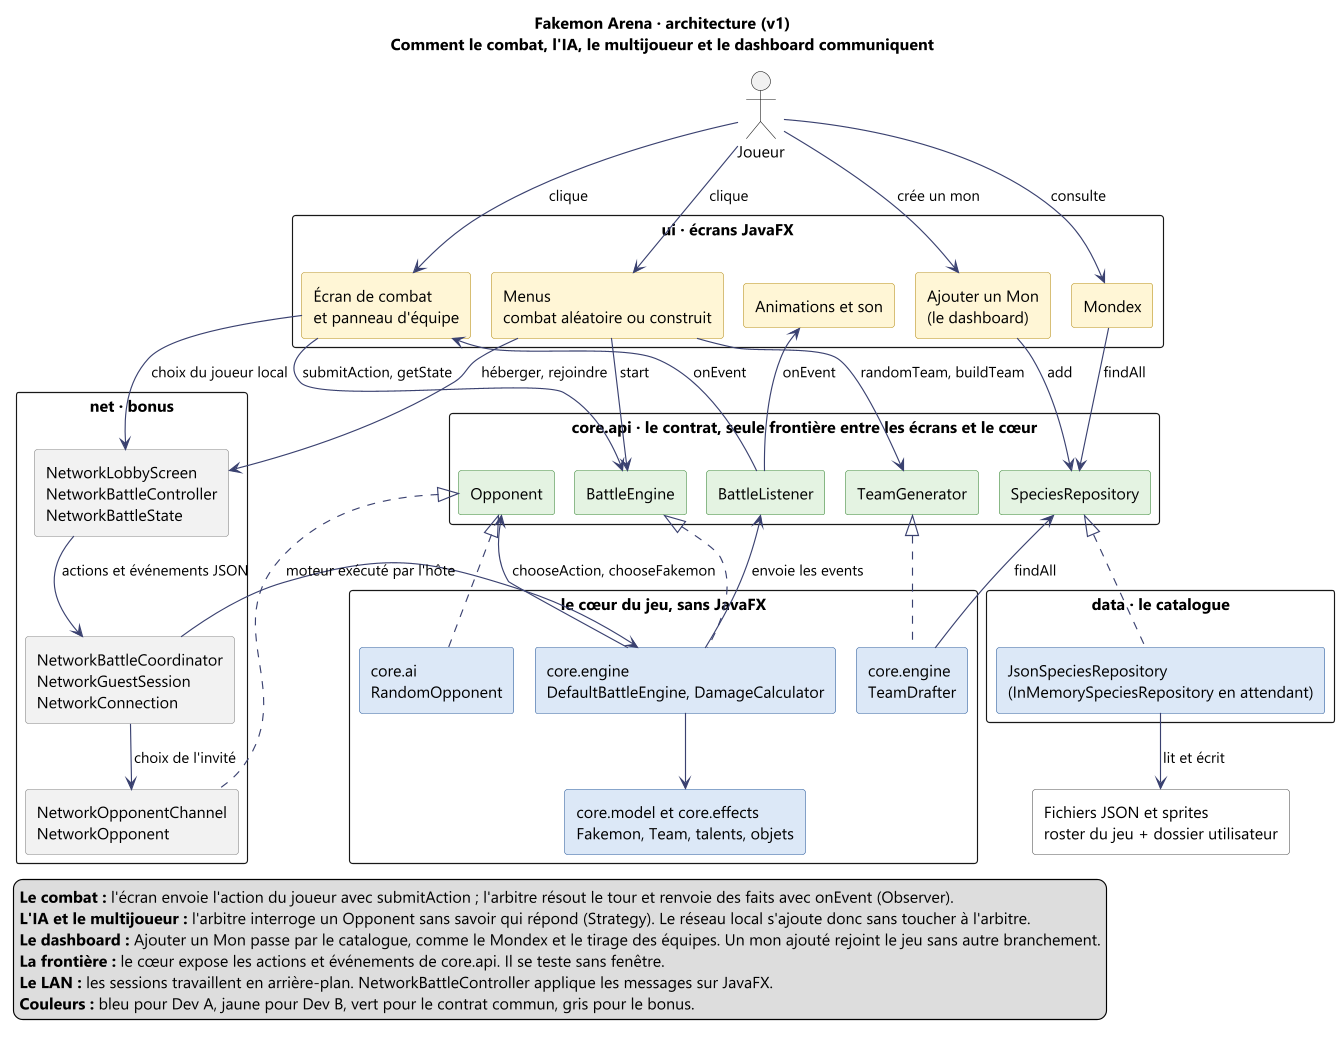

The diagram above was rendered by PlantUML. Its source (embedded in the PNG):
@startuml architecture
!pragma layout smetana
skinparam dpi 110
skinparam shadowing false
skinparam defaultFontName "Segoe UI"
skinparam packageStyle rectangle
skinparam ArrowColor #3A4170
skinparam componentStyle rectangle
skinparam rectangle {
  BackgroundColor<<devA>> #DCE8F7
  BorderColor<<devA>> #2F5F9E
  BackgroundColor<<devB>> #FFF6D6
  BorderColor<<devB>> #B8901A
  BackgroundColor<<contrat>> #E4F3E2
  BorderColor<<contrat>> #3E8A3A
  BackgroundColor<<bonus>> #F2F2F2
  BorderColor<<bonus>> #888888
  BackgroundColor<<fichiers>> #FFFFFF
  BorderColor<<fichiers>> #555555
}
hide stereotype
title Fakemon Arena · architecture (v1)\nComment le combat, l'IA, le multijoueur et le dashboard communiquent

actor "Joueur" as Joueur

package "ui · écrans JavaFX" {
  rectangle "Menus\ncombat aléatoire ou construit" as Menus <<devB>>
  rectangle "Écran de combat\net panneau d'équipe" as Combat <<devB>>
  rectangle "Animations et son" as Son <<devB>>
  rectangle "Mondex" as Mondex <<devB>>
  rectangle "Ajouter un Mon\n(le dashboard)" as Dashboard <<devB>>
}

package "core.api · le contrat, seule frontière entre les écrans et le cœur" {
  rectangle "TeamGenerator" as ITeam <<contrat>>
  rectangle "BattleEngine" as IEngine <<contrat>>
  rectangle "BattleListener" as IListener <<contrat>>
  rectangle "Opponent" as IOpponent <<contrat>>
  rectangle "SpeciesRepository" as IRepo <<contrat>>
}

package "le cœur du jeu, sans JavaFX" {
  rectangle "core.engine\nTeamDrafter" as Generator <<devA>>
  rectangle "core.engine\nDefaultBattleEngine, DamageCalculator" as Engine <<devA>>
  rectangle "core.model et core.effects\nFakemon, Team, talents, objets" as Model <<devA>>
  rectangle "core.ai\nRandomOpponent" as AI <<devA>>
}

package "net · bonus" {
  rectangle "NetworkOpponentChannel\nNetworkOpponent" as Net <<bonus>>
  rectangle "NetworkBattleCoordinator\nNetworkGuestSession\nNetworkConnection" as Sessions <<bonus>>
  rectangle "NetworkLobbyScreen\nNetworkBattleController\nNetworkBattleState" as LanView <<bonus>>
}

package "data · le catalogue" {
  rectangle "JsonSpeciesRepository\n(InMemorySpeciesRepository en attendant)" as Repo <<devA>>
}

rectangle "Fichiers JSON et sprites\nroster du jeu + dossier utilisateur" as Files <<fichiers>>

Joueur --> Menus : clique
Joueur --> Combat : clique
Joueur --> Mondex : consulte
Joueur --> Dashboard : crée un mon

Menus --> ITeam : randomTeam, buildTeam
Menus --> IEngine : start
Combat --> IEngine : submitAction, getState
IListener --> Combat : onEvent
IListener --> Son : onEvent
Mondex --> IRepo : findAll
Dashboard --> IRepo : add

Generator .up.|> ITeam
Engine .up.|> IEngine
Engine --> IListener : envoie les events
Engine --> IOpponent : chooseAction, chooseFakemon
Generator --> IRepo : findAll
Engine --> Model

AI .up.|> IOpponent
Net .up.|> IOpponent
Menus --> LanView : héberger, rejoindre
Combat --> LanView : choix du joueur local
LanView --> Sessions : actions et événements JSON
Sessions --> Engine : moteur exécuté par l'hôte
Sessions --> Net : choix de l'invité
Repo .up.|> IRepo
Repo --> Files : lit et écrit

legend bottom left
  <b>Le combat :</b> l'écran envoie l'action du joueur avec submitAction ; l'arbitre résout le tour et renvoie des faits avec onEvent (Observer).
  <b>L'IA et le multijoueur :</b> l'arbitre interroge un Opponent sans savoir qui répond (Strategy). Le réseau local s'ajoute donc sans toucher à l'arbitre.
  <b>Le dashboard :</b> Ajouter un Mon passe par le catalogue, comme le Mondex et le tirage des équipes. Un mon ajouté rejoint le jeu sans autre branchement.
  <b>La frontière :</b> le cœur expose les actions et événements de core.api. Il se teste sans fenêtre.
  <b>Le LAN :</b> les sessions travaillent en arrière-plan. NetworkBattleController applique les messages sur JavaFX.
  <b>Couleurs :</b> bleu pour Dev A, jaune pour Dev B, vert pour le contrat commun, gris pour le bonus.
endlegend
@enduml